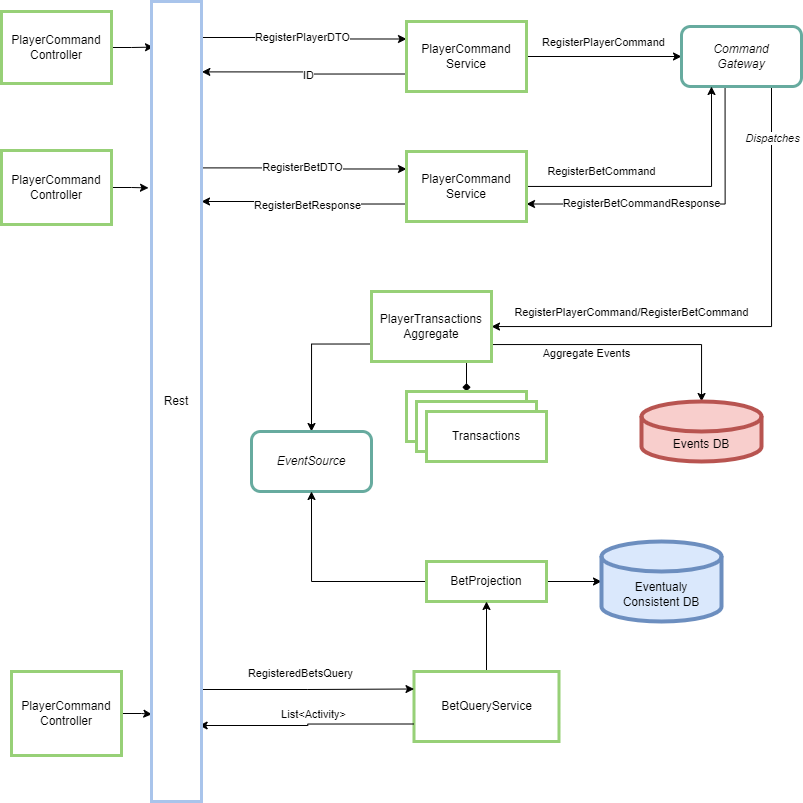

The diagram above was exported from draw.io. Its source (the exported page's mxGraphModel, read from the mxfile embedded in the PNG):
<mxGraphModel dx="823" dy="576" grid="1" gridSize="10" guides="1" tooltips="1" connect="1" arrows="1" fold="1" page="1" pageScale="1" pageWidth="850" pageHeight="1100" math="0" shadow="0">
  <root>
    <mxCell id="0" />
    <mxCell id="1" parent="0" />
    <mxCell id="GGHheChDPwTULVkQwyqm-6" style="edgeStyle=orthogonalEdgeStyle;rounded=0;orthogonalLoop=1;jettySize=auto;html=1;entryX=0;entryY=0.25;entryDx=0;entryDy=0;exitX=0.993;exitY=0.045;exitDx=0;exitDy=0;exitPerimeter=0;" edge="1" parent="1" source="GGHheChDPwTULVkQwyqm-58" target="GGHheChDPwTULVkQwyqm-5">
      <mxGeometry relative="1" as="geometry">
        <mxPoint x="250" y="97.5" as="sourcePoint" />
      </mxGeometry>
    </mxCell>
    <mxCell id="GGHheChDPwTULVkQwyqm-8" value="RegisterPlayerDTO" style="edgeLabel;html=1;align=center;verticalAlign=middle;resizable=0;points=[];" vertex="1" connectable="0" parent="GGHheChDPwTULVkQwyqm-6">
      <mxGeometry x="-0.3062" y="1" relative="1" as="geometry">
        <mxPoint x="29" as="offset" />
      </mxGeometry>
    </mxCell>
    <mxCell id="GGHheChDPwTULVkQwyqm-7" style="edgeStyle=orthogonalEdgeStyle;rounded=0;orthogonalLoop=1;jettySize=auto;html=1;entryX=1.007;entryY=0.088;entryDx=0;entryDy=0;exitX=0;exitY=0.75;exitDx=0;exitDy=0;entryPerimeter=0;" edge="1" parent="1" source="GGHheChDPwTULVkQwyqm-5" target="GGHheChDPwTULVkQwyqm-58">
      <mxGeometry relative="1" as="geometry">
        <mxPoint x="250" y="132.5" as="targetPoint" />
      </mxGeometry>
    </mxCell>
    <mxCell id="GGHheChDPwTULVkQwyqm-9" value="ID" style="edgeLabel;html=1;align=center;verticalAlign=middle;resizable=0;points=[];" vertex="1" connectable="0" parent="GGHheChDPwTULVkQwyqm-7">
      <mxGeometry x="-0.1012" y="1" relative="1" as="geometry">
        <mxPoint x="-6" as="offset" />
      </mxGeometry>
    </mxCell>
    <mxCell id="GGHheChDPwTULVkQwyqm-11" style="edgeStyle=orthogonalEdgeStyle;rounded=0;orthogonalLoop=1;jettySize=auto;html=1;" edge="1" parent="1" source="GGHheChDPwTULVkQwyqm-5" target="GGHheChDPwTULVkQwyqm-10">
      <mxGeometry relative="1" as="geometry" />
    </mxCell>
    <mxCell id="GGHheChDPwTULVkQwyqm-13" value="RegisterPlayerCommand" style="edgeLabel;html=1;align=center;verticalAlign=middle;resizable=0;points=[];" vertex="1" connectable="0" parent="GGHheChDPwTULVkQwyqm-11">
      <mxGeometry x="0.1976" y="1" relative="1" as="geometry">
        <mxPoint x="-16" y="-14" as="offset" />
      </mxGeometry>
    </mxCell>
    <mxCell id="GGHheChDPwTULVkQwyqm-5" value="PlayerCommand&lt;br&gt;Service" style="rounded=0;whiteSpace=wrap;html=1;" vertex="1" parent="1">
      <mxGeometry x="425" y="80" width="120" height="70" as="geometry" />
    </mxCell>
    <mxCell id="GGHheChDPwTULVkQwyqm-16" style="edgeStyle=orthogonalEdgeStyle;rounded=0;orthogonalLoop=1;jettySize=auto;html=1;exitX=0.75;exitY=1;exitDx=0;exitDy=0;" edge="1" parent="1" source="GGHheChDPwTULVkQwyqm-10" target="GGHheChDPwTULVkQwyqm-42">
      <mxGeometry relative="1" as="geometry">
        <mxPoint x="545" y="385" as="targetPoint" />
        <Array as="points">
          <mxPoint x="790" y="385" />
        </Array>
      </mxGeometry>
    </mxCell>
    <mxCell id="GGHheChDPwTULVkQwyqm-17" value="RegisterPlayerCommand/RegisterBetCommand" style="edgeLabel;html=1;align=center;verticalAlign=middle;resizable=0;points=[];" vertex="1" connectable="0" parent="GGHheChDPwTULVkQwyqm-16">
      <mxGeometry x="0.1354" y="4" relative="1" as="geometry">
        <mxPoint x="-85" y="-19" as="offset" />
      </mxGeometry>
    </mxCell>
    <mxCell id="GGHheChDPwTULVkQwyqm-18" value="&lt;i&gt;Dispatches&lt;/i&gt;" style="edgeLabel;html=1;align=center;verticalAlign=middle;resizable=0;points=[];" vertex="1" connectable="0" parent="GGHheChDPwTULVkQwyqm-16">
      <mxGeometry x="-0.8058" relative="1" as="geometry">
        <mxPoint y="1" as="offset" />
      </mxGeometry>
    </mxCell>
    <mxCell id="GGHheChDPwTULVkQwyqm-53" style="edgeStyle=orthogonalEdgeStyle;rounded=0;orthogonalLoop=1;jettySize=auto;html=1;entryX=1;entryY=0.75;entryDx=0;entryDy=0;endArrow=classic;endFill=1;exitX=0.363;exitY=0.994;exitDx=0;exitDy=0;exitPerimeter=0;" edge="1" parent="1" source="GGHheChDPwTULVkQwyqm-10" target="GGHheChDPwTULVkQwyqm-52">
      <mxGeometry relative="1" as="geometry">
        <Array as="points">
          <mxPoint x="744" y="262" />
        </Array>
      </mxGeometry>
    </mxCell>
    <mxCell id="GGHheChDPwTULVkQwyqm-54" value="RegisterBetCommandResponse" style="edgeLabel;html=1;align=center;verticalAlign=middle;resizable=0;points=[];" vertex="1" connectable="0" parent="GGHheChDPwTULVkQwyqm-53">
      <mxGeometry x="0.2791" y="-1" relative="1" as="geometry">
        <mxPoint as="offset" />
      </mxGeometry>
    </mxCell>
    <mxCell id="GGHheChDPwTULVkQwyqm-10" value="&lt;i&gt;Command&lt;br&gt;Gateway&lt;/i&gt;" style="rounded=1;whiteSpace=wrap;html=1;strokeColor=#67AB9F;strokeWidth=3;" vertex="1" parent="1">
      <mxGeometry x="700" y="85" width="120" height="60" as="geometry" />
    </mxCell>
    <mxCell id="GGHheChDPwTULVkQwyqm-20" style="edgeStyle=orthogonalEdgeStyle;rounded=0;orthogonalLoop=1;jettySize=auto;html=1;endArrow=diamond;endFill=1;" edge="1" parent="1" target="GGHheChDPwTULVkQwyqm-19">
      <mxGeometry relative="1" as="geometry">
        <mxPoint x="485" y="420" as="sourcePoint" />
      </mxGeometry>
    </mxCell>
    <mxCell id="GGHheChDPwTULVkQwyqm-24" style="edgeStyle=orthogonalEdgeStyle;rounded=0;orthogonalLoop=1;jettySize=auto;html=1;endArrow=classic;endFill=1;exitX=1;exitY=0.834;exitDx=0;exitDy=0;exitPerimeter=0;" edge="1" parent="1" source="GGHheChDPwTULVkQwyqm-42" target="GGHheChDPwTULVkQwyqm-30">
      <mxGeometry relative="1" as="geometry">
        <mxPoint x="545" y="402.5" as="sourcePoint" />
        <mxPoint x="260" y="385" as="targetPoint" />
        <Array as="points">
          <mxPoint x="510" y="403" />
          <mxPoint x="720" y="403" />
        </Array>
      </mxGeometry>
    </mxCell>
    <mxCell id="GGHheChDPwTULVkQwyqm-25" value="Aggregate Events" style="edgeLabel;html=1;align=center;verticalAlign=middle;resizable=0;points=[];" vertex="1" connectable="0" parent="GGHheChDPwTULVkQwyqm-24">
      <mxGeometry x="0.2434" y="-2" relative="1" as="geometry">
        <mxPoint x="-70" y="6" as="offset" />
      </mxGeometry>
    </mxCell>
    <mxCell id="GGHheChDPwTULVkQwyqm-27" style="edgeStyle=orthogonalEdgeStyle;rounded=0;orthogonalLoop=1;jettySize=auto;html=1;entryX=0.5;entryY=0;entryDx=0;entryDy=0;endArrow=classic;endFill=1;exitX=0;exitY=0.75;exitDx=0;exitDy=0;startArrow=none;" edge="1" parent="1" source="GGHheChDPwTULVkQwyqm-42" target="GGHheChDPwTULVkQwyqm-26">
      <mxGeometry relative="1" as="geometry">
        <Array as="points">
          <mxPoint x="330" y="403" />
        </Array>
      </mxGeometry>
    </mxCell>
    <mxCell id="GGHheChDPwTULVkQwyqm-26" value="&lt;i&gt;EventSource&lt;/i&gt;" style="rounded=1;whiteSpace=wrap;html=1;strokeColor=#67AB9F;strokeWidth=3;" vertex="1" parent="1">
      <mxGeometry x="270" y="490" width="120" height="60" as="geometry" />
    </mxCell>
    <mxCell id="GGHheChDPwTULVkQwyqm-29" style="edgeStyle=orthogonalEdgeStyle;rounded=0;orthogonalLoop=1;jettySize=auto;html=1;entryX=0.5;entryY=1;entryDx=0;entryDy=0;endArrow=classic;endFill=1;" edge="1" parent="1" source="GGHheChDPwTULVkQwyqm-28" target="GGHheChDPwTULVkQwyqm-26">
      <mxGeometry relative="1" as="geometry" />
    </mxCell>
    <mxCell id="GGHheChDPwTULVkQwyqm-32" style="edgeStyle=orthogonalEdgeStyle;rounded=0;orthogonalLoop=1;jettySize=auto;html=1;endArrow=classic;endFill=1;" edge="1" parent="1" source="GGHheChDPwTULVkQwyqm-28" target="GGHheChDPwTULVkQwyqm-31">
      <mxGeometry relative="1" as="geometry" />
    </mxCell>
    <mxCell id="GGHheChDPwTULVkQwyqm-28" value="BetProjection" style="rounded=0;whiteSpace=wrap;html=1;strokeWidth=3;strokeColor=#97D077;" vertex="1" parent="1">
      <mxGeometry x="445" y="620" width="120" height="40" as="geometry" />
    </mxCell>
    <mxCell id="GGHheChDPwTULVkQwyqm-30" value="Events DB" style="shape=cylinder3;whiteSpace=wrap;html=1;boundedLbl=1;backgroundOutline=1;size=15;fillColor=#f8cecc;strokeColor=#b85450;strokeWidth=4;" vertex="1" parent="1">
      <mxGeometry x="660" y="460" width="120" height="60" as="geometry" />
    </mxCell>
    <mxCell id="GGHheChDPwTULVkQwyqm-31" value="Eventualy &lt;br&gt;Consistent DB" style="shape=cylinder3;whiteSpace=wrap;html=1;boundedLbl=1;backgroundOutline=1;size=15;fillColor=#dae8fc;strokeColor=#6c8ebf;strokeWidth=4;" vertex="1" parent="1">
      <mxGeometry x="620" y="600" width="120" height="80" as="geometry" />
    </mxCell>
    <mxCell id="GGHheChDPwTULVkQwyqm-34" style="edgeStyle=orthogonalEdgeStyle;rounded=0;orthogonalLoop=1;jettySize=auto;html=1;endArrow=classic;endFill=1;" edge="1" parent="1" source="GGHheChDPwTULVkQwyqm-33" target="GGHheChDPwTULVkQwyqm-28">
      <mxGeometry relative="1" as="geometry" />
    </mxCell>
    <mxCell id="GGHheChDPwTULVkQwyqm-33" value="BetQueryService" style="rounded=0;whiteSpace=wrap;html=1;strokeWidth=3;strokeColor=#97D077;" vertex="1" parent="1">
      <mxGeometry x="432.5" y="730" width="145" height="70" as="geometry" />
    </mxCell>
    <mxCell id="GGHheChDPwTULVkQwyqm-36" style="edgeStyle=orthogonalEdgeStyle;rounded=0;orthogonalLoop=1;jettySize=auto;html=1;entryX=0;entryY=0.25;entryDx=0;entryDy=0;endArrow=classic;endFill=1;exitX=0.967;exitY=0.86;exitDx=0;exitDy=0;exitPerimeter=0;" edge="1" parent="1" source="GGHheChDPwTULVkQwyqm-58" target="GGHheChDPwTULVkQwyqm-33">
      <mxGeometry relative="1" as="geometry">
        <mxPoint x="220" y="748" as="sourcePoint" />
      </mxGeometry>
    </mxCell>
    <mxCell id="GGHheChDPwTULVkQwyqm-38" value="RegisteredBetsQuery" style="edgeLabel;html=1;align=center;verticalAlign=middle;resizable=0;points=[];" vertex="1" connectable="0" parent="GGHheChDPwTULVkQwyqm-36">
      <mxGeometry x="-0.3297" y="2" relative="1" as="geometry">
        <mxPoint x="29" y="-15" as="offset" />
      </mxGeometry>
    </mxCell>
    <mxCell id="GGHheChDPwTULVkQwyqm-61" style="edgeStyle=orthogonalEdgeStyle;rounded=0;orthogonalLoop=1;jettySize=auto;html=1;entryX=0.007;entryY=0.891;entryDx=0;entryDy=0;entryPerimeter=0;endArrow=classic;endFill=1;" edge="1" parent="1" source="GGHheChDPwTULVkQwyqm-35" target="GGHheChDPwTULVkQwyqm-58">
      <mxGeometry relative="1" as="geometry" />
    </mxCell>
    <mxCell id="GGHheChDPwTULVkQwyqm-35" value="PlayerCommand&lt;br&gt;Controller" style="rounded=0;whiteSpace=wrap;html=1;strokeWidth=3;strokeColor=#97D077;" vertex="1" parent="1">
      <mxGeometry x="30" y="730" width="110" height="84" as="geometry" />
    </mxCell>
    <mxCell id="GGHheChDPwTULVkQwyqm-37" style="edgeStyle=orthogonalEdgeStyle;rounded=0;orthogonalLoop=1;jettySize=auto;html=1;endArrow=classic;endFill=1;exitX=0;exitY=0.75;exitDx=0;exitDy=0;entryX=0.953;entryY=0.905;entryDx=0;entryDy=0;entryPerimeter=0;" edge="1" parent="1" source="GGHheChDPwTULVkQwyqm-33" target="GGHheChDPwTULVkQwyqm-58">
      <mxGeometry relative="1" as="geometry">
        <mxPoint x="350" y="790" as="sourcePoint" />
        <mxPoint x="220" y="783" as="targetPoint" />
      </mxGeometry>
    </mxCell>
    <mxCell id="GGHheChDPwTULVkQwyqm-39" value="List&amp;lt;Activity&amp;gt;" style="edgeLabel;html=1;align=center;verticalAlign=middle;resizable=0;points=[];" vertex="1" connectable="0" parent="GGHheChDPwTULVkQwyqm-37">
      <mxGeometry x="0.1653" y="-1" relative="1" as="geometry">
        <mxPoint x="24" y="-11" as="offset" />
      </mxGeometry>
    </mxCell>
    <mxCell id="GGHheChDPwTULVkQwyqm-59" style="edgeStyle=orthogonalEdgeStyle;rounded=0;orthogonalLoop=1;jettySize=auto;html=1;entryX=0.04;entryY=0.057;entryDx=0;entryDy=0;entryPerimeter=0;endArrow=classic;endFill=1;" edge="1" parent="1" source="GGHheChDPwTULVkQwyqm-40" target="GGHheChDPwTULVkQwyqm-58">
      <mxGeometry relative="1" as="geometry" />
    </mxCell>
    <mxCell id="GGHheChDPwTULVkQwyqm-40" value="PlayerCommand&lt;br&gt;Controller" style="rounded=0;whiteSpace=wrap;html=1;strokeWidth=3;strokeColor=#97D077;" vertex="1" parent="1">
      <mxGeometry x="20" y="70" width="110" height="72" as="geometry" />
    </mxCell>
    <mxCell id="GGHheChDPwTULVkQwyqm-41" value="PlayerCommand&lt;br&gt;Service" style="rounded=0;whiteSpace=wrap;html=1;strokeWidth=3;strokeColor=#97D077;" vertex="1" parent="1">
      <mxGeometry x="425" y="80" width="120" height="70" as="geometry" />
    </mxCell>
    <mxCell id="GGHheChDPwTULVkQwyqm-43" style="edgeStyle=orthogonalEdgeStyle;rounded=0;orthogonalLoop=1;jettySize=auto;html=1;entryX=0;entryY=0.25;entryDx=0;entryDy=0;exitX=1.007;exitY=0.208;exitDx=0;exitDy=0;exitPerimeter=0;" edge="1" source="GGHheChDPwTULVkQwyqm-58" target="GGHheChDPwTULVkQwyqm-50" parent="1">
      <mxGeometry relative="1" as="geometry">
        <mxPoint x="250" y="227.5" as="sourcePoint" />
      </mxGeometry>
    </mxCell>
    <mxCell id="GGHheChDPwTULVkQwyqm-44" value="RegisterBetDTO" style="edgeLabel;html=1;align=center;verticalAlign=middle;resizable=0;points=[];" vertex="1" connectable="0" parent="GGHheChDPwTULVkQwyqm-43">
      <mxGeometry x="-0.3062" y="1" relative="1" as="geometry">
        <mxPoint x="29" as="offset" />
      </mxGeometry>
    </mxCell>
    <mxCell id="GGHheChDPwTULVkQwyqm-46" style="edgeStyle=orthogonalEdgeStyle;rounded=0;orthogonalLoop=1;jettySize=auto;html=1;entryX=1;entryY=0.25;entryDx=0;entryDy=0;exitX=0;exitY=0.75;exitDx=0;exitDy=0;" edge="1" source="GGHheChDPwTULVkQwyqm-50" target="GGHheChDPwTULVkQwyqm-58" parent="1">
      <mxGeometry relative="1" as="geometry">
        <mxPoint x="250" y="262.5" as="targetPoint" />
      </mxGeometry>
    </mxCell>
    <mxCell id="GGHheChDPwTULVkQwyqm-47" value="RegisterBetResponse" style="edgeLabel;html=1;align=center;verticalAlign=middle;resizable=0;points=[];" vertex="1" connectable="0" parent="GGHheChDPwTULVkQwyqm-46">
      <mxGeometry x="-0.1012" y="1" relative="1" as="geometry">
        <mxPoint x="-6" as="offset" />
      </mxGeometry>
    </mxCell>
    <mxCell id="GGHheChDPwTULVkQwyqm-48" style="edgeStyle=orthogonalEdgeStyle;rounded=0;orthogonalLoop=1;jettySize=auto;html=1;entryX=0.25;entryY=1;entryDx=0;entryDy=0;" edge="1" source="GGHheChDPwTULVkQwyqm-50" parent="1" target="GGHheChDPwTULVkQwyqm-10">
      <mxGeometry relative="1" as="geometry">
        <mxPoint x="700" y="245" as="targetPoint" />
      </mxGeometry>
    </mxCell>
    <mxCell id="GGHheChDPwTULVkQwyqm-49" value="RegisterBetCommand" style="edgeLabel;html=1;align=center;verticalAlign=middle;resizable=0;points=[];" vertex="1" connectable="0" parent="GGHheChDPwTULVkQwyqm-48">
      <mxGeometry x="0.1976" y="1" relative="1" as="geometry">
        <mxPoint x="-96" y="-14" as="offset" />
      </mxGeometry>
    </mxCell>
    <mxCell id="GGHheChDPwTULVkQwyqm-50" value="PlayerCommand&lt;br&gt;Service" style="rounded=0;whiteSpace=wrap;html=1;" vertex="1" parent="1">
      <mxGeometry x="425" y="210" width="120" height="70" as="geometry" />
    </mxCell>
    <mxCell id="GGHheChDPwTULVkQwyqm-60" style="edgeStyle=orthogonalEdgeStyle;rounded=0;orthogonalLoop=1;jettySize=auto;html=1;entryX=-0.06;entryY=0.233;entryDx=0;entryDy=0;entryPerimeter=0;endArrow=classic;endFill=1;" edge="1" parent="1" source="GGHheChDPwTULVkQwyqm-51" target="GGHheChDPwTULVkQwyqm-58">
      <mxGeometry relative="1" as="geometry" />
    </mxCell>
    <mxCell id="GGHheChDPwTULVkQwyqm-51" value="PlayerCommand&lt;br&gt;Controller" style="rounded=0;whiteSpace=wrap;html=1;strokeWidth=3;strokeColor=#97D077;" vertex="1" parent="1">
      <mxGeometry x="20" y="209" width="110" height="74" as="geometry" />
    </mxCell>
    <mxCell id="GGHheChDPwTULVkQwyqm-52" value="PlayerCommand&lt;br&gt;Service" style="rounded=0;whiteSpace=wrap;html=1;strokeWidth=3;strokeColor=#97D077;" vertex="1" parent="1">
      <mxGeometry x="425" y="210" width="120" height="70" as="geometry" />
    </mxCell>
    <mxCell id="GGHheChDPwTULVkQwyqm-42" value="PlayerTransactions&lt;br&gt;Aggregate" style="rounded=0;whiteSpace=wrap;html=1;strokeWidth=3;strokeColor=#97D077;" vertex="1" parent="1">
      <mxGeometry x="390" y="350" width="120" height="70" as="geometry" />
    </mxCell>
    <mxCell id="GGHheChDPwTULVkQwyqm-56" value="" style="group" vertex="1" connectable="0" parent="1">
      <mxGeometry x="425" y="450" width="140" height="70" as="geometry" />
    </mxCell>
    <mxCell id="GGHheChDPwTULVkQwyqm-19" value="Transactions" style="rounded=0;whiteSpace=wrap;html=1;strokeWidth=3;strokeColor=#97D077;" vertex="1" parent="GGHheChDPwTULVkQwyqm-56">
      <mxGeometry width="120" height="50" as="geometry" />
    </mxCell>
    <mxCell id="GGHheChDPwTULVkQwyqm-21" value="Transactions" style="rounded=0;whiteSpace=wrap;html=1;strokeWidth=3;strokeColor=#97D077;" vertex="1" parent="GGHheChDPwTULVkQwyqm-56">
      <mxGeometry x="10" y="10" width="120" height="50" as="geometry" />
    </mxCell>
    <mxCell id="GGHheChDPwTULVkQwyqm-22" value="Transactions" style="rounded=0;whiteSpace=wrap;html=1;strokeWidth=3;strokeColor=#97D077;" vertex="1" parent="GGHheChDPwTULVkQwyqm-56">
      <mxGeometry x="20" y="20" width="120" height="50" as="geometry" />
    </mxCell>
    <mxCell id="GGHheChDPwTULVkQwyqm-58" value="Rest" style="rounded=0;whiteSpace=wrap;html=1;strokeColor=#A9C4EB;strokeWidth=3;" vertex="1" parent="1">
      <mxGeometry x="170" y="60" width="50" height="800" as="geometry" />
    </mxCell>
  </root>
</mxGraphModel>